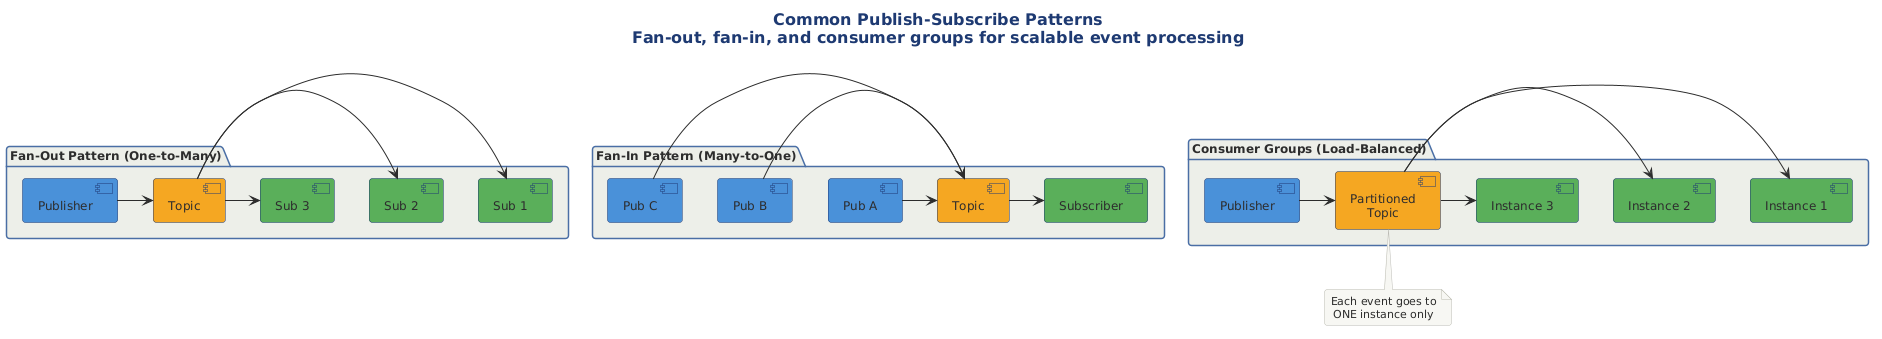

The diagram above was rendered by PlantUML. Its source (embedded in the PNG):
@startuml

title Common Publish-Subscribe Patterns\nFan-out, fan-in, and consumer groups for scalable event processing

!include ../../../../../../tooling/styles/plantuml/structural/package-diagram-style.iuml

package "Fan-Out Pattern (One-to-Many)" {
    component "Publisher" as FOP #4A90D9
    component "Topic" as FOT #F5A623
    component "Sub 1" as FOS1 #5BAE5B
    component "Sub 2" as FOS2 #5BAE5B
    component "Sub 3" as FOS3 #5BAE5B
    
    FOP -right-> FOT
    FOT -right-> FOS1
    FOT -right-> FOS2
    FOT -right-> FOS3
}

package "Fan-In Pattern (Many-to-One)" {
    component "Pub A" as FIA #4A90D9
    component "Pub B" as FIB #4A90D9
    component "Pub C" as FIC #4A90D9
    component "Topic" as FIT #F5A623
    component "Subscriber" as FIS #5BAE5B
    
    FIA -right-> FIT
    FIB -right-> FIT
    FIC -right-> FIT
    FIT -right-> FIS
}

package "Consumer Groups (Load-Balanced)" {
    component "Publisher" as CGP #4A90D9
    component "Partitioned\nTopic" as CGT #F5A623
    
    component "Instance 1" as CGS1 #5BAE5B
    component "Instance 2" as CGS2 #5BAE5B
    component "Instance 3" as CGS3 #5BAE5B
    
    CGP -right-> CGT
    CGT -right-> CGS1
    CGT -right-> CGS2
    CGT -right-> CGS3
}

note bottom of CGT
  Each event goes to
  ONE instance only
end note

@enduml